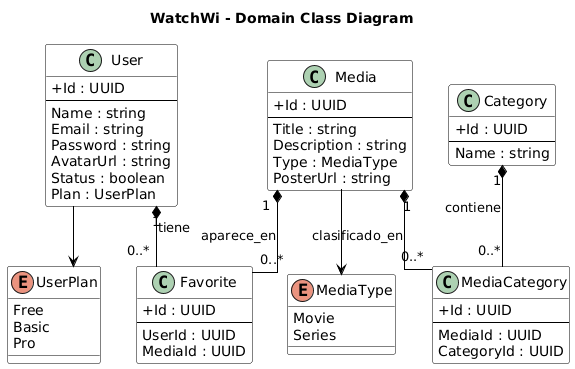

The diagram above was rendered by PlantUML. Its source (embedded in the PNG):
@startuml
skinparam classAttributeIconSize 0
skinparam linetype ortho
skinparam shadowing false
skinparam class {
    BackgroundColor White
    BorderColor Black
    ArrowColor Black
}

title WatchWi - Domain Class Diagram

' =======================
' ENUMS
' =======================

enum UserPlan {
    Free
    Basic
    Pro
}

enum MediaType {
    Movie
    Series
}

' =======================
' ENTITIES
' =======================

class User {
    +Id : UUID
    --
    Name : string
    Email : string
    Password : string
    AvatarUrl : string
    Status : boolean
    Plan : UserPlan
}

class Media {
    +Id : UUID
    --
    Title : string
    Description : string
    Type : MediaType
    PosterUrl : string
}

class Category {
    +Id : UUID
    --
    Name : string
}

class Favorite {
    +Id : UUID
    --
    UserId : UUID
    MediaId : UUID
}

class MediaCategory {
    +Id : UUID
    --
    MediaId : UUID
    CategoryId : UUID
}

' =======================
' RELATIONSHIPS
' =======================

' Favoritos
User "1" *-- "0..*" Favorite : tiene
Media "1" *-- "0..*" Favorite : aparece_en

' Categorización
Media "1" *-- "0..*" MediaCategory : clasificado_en
Category "1" *-- "0..*" MediaCategory : contiene

' Enums usage
User --> UserPlan
Media --> MediaType
@enduml